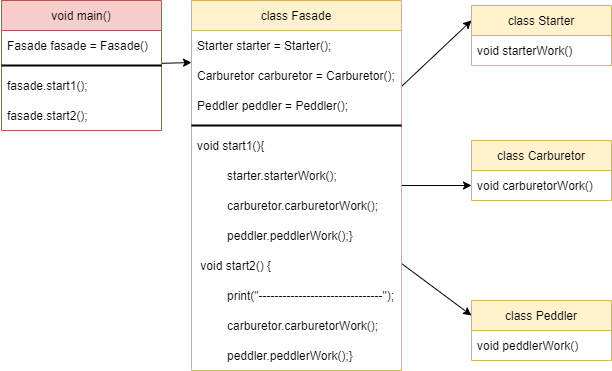

The diagram above was exported from draw.io. Its source (the exported page's mxGraphModel, read from the mxfile embedded in the PNG):
<mxGraphModel dx="781" dy="706" grid="1" gridSize="10" guides="1" tooltips="1" connect="1" arrows="1" fold="1" page="1" pageScale="1" pageWidth="827" pageHeight="1169" math="0" shadow="0">
  <root>
    <mxCell id="0" />
    <mxCell id="1" parent="0" />
    <mxCell id="nwP9vGBnS5wiXocoKB-M-37" style="rounded=0;orthogonalLoop=1;jettySize=auto;html=1;entryX=0;entryY=0.067;entryDx=0;entryDy=0;entryPerimeter=0;" edge="1" parent="1" source="nwP9vGBnS5wiXocoKB-M-1" target="nwP9vGBnS5wiXocoKB-M-7">
      <mxGeometry relative="1" as="geometry" />
    </mxCell>
    <mxCell id="nwP9vGBnS5wiXocoKB-M-1" value="void main()" style="swimlane;fontStyle=0;childLayout=stackLayout;horizontal=1;startSize=30;horizontalStack=0;resizeParent=1;resizeParentMax=0;resizeLast=0;collapsible=1;marginBottom=0;fillColor=#f8cecc;strokeColor=#b85450;" vertex="1" parent="1">
      <mxGeometry x="10" width="160" height="130" as="geometry" />
    </mxCell>
    <mxCell id="nwP9vGBnS5wiXocoKB-M-2" value="Fasade fasade = Fasade()" style="text;strokeColor=none;fillColor=none;align=left;verticalAlign=middle;spacingLeft=4;spacingRight=4;overflow=hidden;points=[[0,0.5],[1,0.5]];portConstraint=eastwest;rotatable=0;" vertex="1" parent="nwP9vGBnS5wiXocoKB-M-1">
      <mxGeometry y="30" width="160" height="30" as="geometry" />
    </mxCell>
    <mxCell id="nwP9vGBnS5wiXocoKB-M-9" value="" style="line;strokeWidth=2;html=1;" vertex="1" parent="nwP9vGBnS5wiXocoKB-M-1">
      <mxGeometry y="60" width="160" height="10" as="geometry" />
    </mxCell>
    <mxCell id="nwP9vGBnS5wiXocoKB-M-3" value="fasade.start1();" style="text;strokeColor=none;fillColor=none;align=left;verticalAlign=middle;spacingLeft=4;spacingRight=4;overflow=hidden;points=[[0,0.5],[1,0.5]];portConstraint=eastwest;rotatable=0;" vertex="1" parent="nwP9vGBnS5wiXocoKB-M-1">
      <mxGeometry y="70" width="160" height="30" as="geometry" />
    </mxCell>
    <mxCell id="nwP9vGBnS5wiXocoKB-M-4" value="fasade.start2();" style="text;strokeColor=none;fillColor=none;align=left;verticalAlign=middle;spacingLeft=4;spacingRight=4;overflow=hidden;points=[[0,0.5],[1,0.5]];portConstraint=eastwest;rotatable=0;" vertex="1" parent="nwP9vGBnS5wiXocoKB-M-1">
      <mxGeometry y="100" width="160" height="30" as="geometry" />
    </mxCell>
    <mxCell id="nwP9vGBnS5wiXocoKB-M-38" style="edgeStyle=none;rounded=0;orthogonalLoop=1;jettySize=auto;html=1;entryX=0;entryY=0.5;entryDx=0;entryDy=0;" edge="1" parent="1" source="nwP9vGBnS5wiXocoKB-M-5" target="nwP9vGBnS5wiXocoKB-M-29">
      <mxGeometry relative="1" as="geometry" />
    </mxCell>
    <mxCell id="nwP9vGBnS5wiXocoKB-M-39" style="edgeStyle=none;rounded=0;orthogonalLoop=1;jettySize=auto;html=1;entryX=0;entryY=0.25;entryDx=0;entryDy=0;" edge="1" parent="1" source="nwP9vGBnS5wiXocoKB-M-5" target="nwP9vGBnS5wiXocoKB-M-24">
      <mxGeometry relative="1" as="geometry" />
    </mxCell>
    <mxCell id="nwP9vGBnS5wiXocoKB-M-40" style="edgeStyle=none;rounded=0;orthogonalLoop=1;jettySize=auto;html=1;entryX=0;entryY=0.25;entryDx=0;entryDy=0;" edge="1" parent="1" source="nwP9vGBnS5wiXocoKB-M-5" target="nwP9vGBnS5wiXocoKB-M-32">
      <mxGeometry relative="1" as="geometry" />
    </mxCell>
    <mxCell id="nwP9vGBnS5wiXocoKB-M-5" value="class Fasade" style="swimlane;fontStyle=0;childLayout=stackLayout;horizontal=1;startSize=30;horizontalStack=0;resizeParent=1;resizeParentMax=0;resizeLast=0;collapsible=1;marginBottom=0;fillColor=#fff2cc;strokeColor=#d6b656;" vertex="1" parent="1">
      <mxGeometry x="200" width="210" height="370" as="geometry" />
    </mxCell>
    <mxCell id="nwP9vGBnS5wiXocoKB-M-6" value="Starter starter = Starter();" style="text;strokeColor=none;fillColor=none;align=left;verticalAlign=middle;spacingLeft=4;spacingRight=4;overflow=hidden;points=[[0,0.5],[1,0.5]];portConstraint=eastwest;rotatable=0;" vertex="1" parent="nwP9vGBnS5wiXocoKB-M-5">
      <mxGeometry y="30" width="210" height="30" as="geometry" />
    </mxCell>
    <mxCell id="nwP9vGBnS5wiXocoKB-M-7" value="Carburetor carburetor = Carburetor();" style="text;strokeColor=none;fillColor=none;align=left;verticalAlign=middle;spacingLeft=4;spacingRight=4;overflow=hidden;points=[[0,0.5],[1,0.5]];portConstraint=eastwest;rotatable=0;" vertex="1" parent="nwP9vGBnS5wiXocoKB-M-5">
      <mxGeometry y="60" width="210" height="30" as="geometry" />
    </mxCell>
    <mxCell id="nwP9vGBnS5wiXocoKB-M-8" value="Peddler peddler = Peddler();" style="text;strokeColor=none;fillColor=none;align=left;verticalAlign=middle;spacingLeft=4;spacingRight=4;overflow=hidden;points=[[0,0.5],[1,0.5]];portConstraint=eastwest;rotatable=0;" vertex="1" parent="nwP9vGBnS5wiXocoKB-M-5">
      <mxGeometry y="90" width="210" height="30" as="geometry" />
    </mxCell>
    <mxCell id="nwP9vGBnS5wiXocoKB-M-10" value="" style="line;strokeWidth=2;html=1;" vertex="1" parent="nwP9vGBnS5wiXocoKB-M-5">
      <mxGeometry y="120" width="210" height="10" as="geometry" />
    </mxCell>
    <mxCell id="nwP9vGBnS5wiXocoKB-M-14" value="void start1(){" style="text;strokeColor=none;fillColor=none;align=left;verticalAlign=middle;spacingLeft=4;spacingRight=4;overflow=hidden;points=[[0,0.5],[1,0.5]];portConstraint=eastwest;rotatable=0;" vertex="1" parent="nwP9vGBnS5wiXocoKB-M-5">
      <mxGeometry y="130" width="210" height="30" as="geometry" />
    </mxCell>
    <mxCell id="nwP9vGBnS5wiXocoKB-M-12" value="         starter.starterWork();" style="text;strokeColor=none;fillColor=none;align=left;verticalAlign=middle;spacingLeft=4;spacingRight=4;overflow=hidden;points=[[0,0.5],[1,0.5]];portConstraint=eastwest;rotatable=0;" vertex="1" parent="nwP9vGBnS5wiXocoKB-M-5">
      <mxGeometry y="160" width="210" height="30" as="geometry" />
    </mxCell>
    <mxCell id="nwP9vGBnS5wiXocoKB-M-13" value="         carburetor.carburetorWork();" style="text;strokeColor=none;fillColor=none;align=left;verticalAlign=middle;spacingLeft=4;spacingRight=4;overflow=hidden;points=[[0,0.5],[1,0.5]];portConstraint=eastwest;rotatable=0;" vertex="1" parent="nwP9vGBnS5wiXocoKB-M-5">
      <mxGeometry y="190" width="210" height="30" as="geometry" />
    </mxCell>
    <mxCell id="nwP9vGBnS5wiXocoKB-M-16" value="         peddler.peddlerWork();}" style="text;strokeColor=none;fillColor=none;align=left;verticalAlign=middle;spacingLeft=4;spacingRight=4;overflow=hidden;points=[[0,0.5],[1,0.5]];portConstraint=eastwest;rotatable=0;" vertex="1" parent="nwP9vGBnS5wiXocoKB-M-5">
      <mxGeometry y="220" width="210" height="30" as="geometry" />
    </mxCell>
    <mxCell id="nwP9vGBnS5wiXocoKB-M-17" value=" void start2() {" style="text;strokeColor=none;fillColor=none;align=left;verticalAlign=middle;spacingLeft=4;spacingRight=4;overflow=hidden;points=[[0,0.5],[1,0.5]];portConstraint=eastwest;rotatable=0;" vertex="1" parent="nwP9vGBnS5wiXocoKB-M-5">
      <mxGeometry y="250" width="210" height="30" as="geometry" />
    </mxCell>
    <mxCell id="nwP9vGBnS5wiXocoKB-M-18" value="         print(&quot;-------------------------------&quot;);" style="text;strokeColor=none;fillColor=none;align=left;verticalAlign=middle;spacingLeft=4;spacingRight=4;overflow=hidden;points=[[0,0.5],[1,0.5]];portConstraint=eastwest;rotatable=0;" vertex="1" parent="nwP9vGBnS5wiXocoKB-M-5">
      <mxGeometry y="280" width="210" height="30" as="geometry" />
    </mxCell>
    <mxCell id="nwP9vGBnS5wiXocoKB-M-21" value="         carburetor.carburetorWork();" style="text;strokeColor=none;fillColor=none;align=left;verticalAlign=middle;spacingLeft=4;spacingRight=4;overflow=hidden;points=[[0,0.5],[1,0.5]];portConstraint=eastwest;rotatable=0;" vertex="1" parent="nwP9vGBnS5wiXocoKB-M-5">
      <mxGeometry y="310" width="210" height="30" as="geometry" />
    </mxCell>
    <mxCell id="nwP9vGBnS5wiXocoKB-M-22" value="         peddler.peddlerWork();}" style="text;strokeColor=none;fillColor=none;align=left;verticalAlign=middle;spacingLeft=4;spacingRight=4;overflow=hidden;points=[[0,0.5],[1,0.5]];portConstraint=eastwest;rotatable=0;" vertex="1" parent="nwP9vGBnS5wiXocoKB-M-5">
      <mxGeometry y="340" width="210" height="30" as="geometry" />
    </mxCell>
    <mxCell id="nwP9vGBnS5wiXocoKB-M-24" value="class Starter" style="swimlane;fontStyle=0;childLayout=stackLayout;horizontal=1;startSize=30;horizontalStack=0;resizeParent=1;resizeParentMax=0;resizeLast=0;collapsible=1;marginBottom=0;fillColor=#fff2cc;strokeColor=#d6b656;" vertex="1" parent="1">
      <mxGeometry x="480" y="5" width="140" height="60" as="geometry" />
    </mxCell>
    <mxCell id="nwP9vGBnS5wiXocoKB-M-25" value="void starterWork()" style="text;strokeColor=none;fillColor=none;align=left;verticalAlign=middle;spacingLeft=4;spacingRight=4;overflow=hidden;points=[[0,0.5],[1,0.5]];portConstraint=eastwest;rotatable=0;" vertex="1" parent="nwP9vGBnS5wiXocoKB-M-24">
      <mxGeometry y="30" width="140" height="30" as="geometry" />
    </mxCell>
    <mxCell id="nwP9vGBnS5wiXocoKB-M-28" value="class Carburetor" style="swimlane;fontStyle=0;childLayout=stackLayout;horizontal=1;startSize=30;horizontalStack=0;resizeParent=1;resizeParentMax=0;resizeLast=0;collapsible=1;marginBottom=0;fillColor=#fff2cc;strokeColor=#d6b656;" vertex="1" parent="1">
      <mxGeometry x="480" y="140" width="140" height="60" as="geometry" />
    </mxCell>
    <mxCell id="nwP9vGBnS5wiXocoKB-M-29" value="void carburetorWork()" style="text;strokeColor=none;fillColor=none;align=left;verticalAlign=middle;spacingLeft=4;spacingRight=4;overflow=hidden;points=[[0,0.5],[1,0.5]];portConstraint=eastwest;rotatable=0;" vertex="1" parent="nwP9vGBnS5wiXocoKB-M-28">
      <mxGeometry y="30" width="140" height="30" as="geometry" />
    </mxCell>
    <mxCell id="nwP9vGBnS5wiXocoKB-M-32" value="class Peddler" style="swimlane;fontStyle=0;childLayout=stackLayout;horizontal=1;startSize=30;horizontalStack=0;resizeParent=1;resizeParentMax=0;resizeLast=0;collapsible=1;marginBottom=0;fillColor=#fff2cc;strokeColor=#d6b656;" vertex="1" parent="1">
      <mxGeometry x="480" y="300" width="140" height="60" as="geometry" />
    </mxCell>
    <mxCell id="nwP9vGBnS5wiXocoKB-M-33" value="void peddlerWork()" style="text;strokeColor=none;fillColor=none;align=left;verticalAlign=middle;spacingLeft=4;spacingRight=4;overflow=hidden;points=[[0,0.5],[1,0.5]];portConstraint=eastwest;rotatable=0;" vertex="1" parent="nwP9vGBnS5wiXocoKB-M-32">
      <mxGeometry y="30" width="140" height="30" as="geometry" />
    </mxCell>
  </root>
</mxGraphModel>